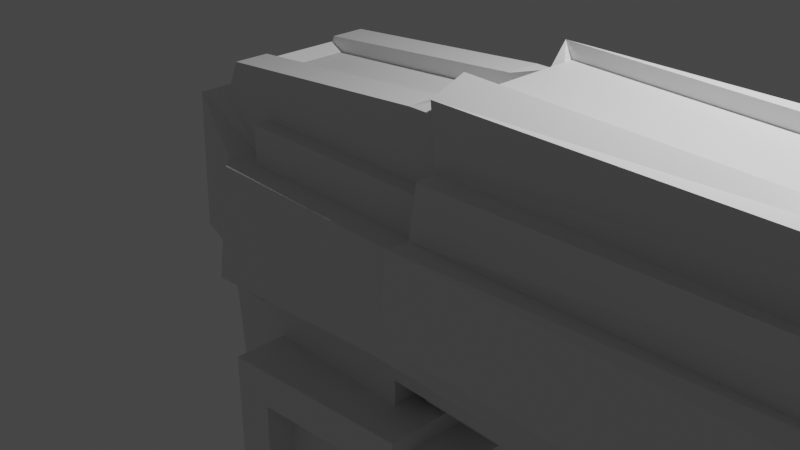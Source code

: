 # Source: gun.blend  (saved by Blender 2.93.20; exported with 4.5.12 LTS)
import bpy
from mathutils import Matrix  # noqa: F401  (used for matrix-valued properties, if any)

bpy.ops.wm.read_factory_settings(use_empty=True)
scene = bpy.context.scene
scene.name = 'Scene'

# ---- collections
col_collection = bpy.data.collections.new('Collection'); scene.collection.children.link(col_collection)

# ---- materials (node trees are filled in below, after node groups)
mat_material = bpy.data.materials.new('Material')
mat_material.alpha_threshold = 0.0
mat_material.use_transparent_shadow = False
mat_material.line_color = (0.0, 0.0, 0.0, 1.0)

# ---- material node trees
mat_material.use_nodes = True; mat_material.node_tree.nodes.clear()
_N = mat_material.node_tree.nodes; _L = mat_material.node_tree.links
n0 = _N.new('ShaderNodeOutputMaterial'); n0.name = 'Material Output'; n0.location = (300, 300)
n1 = _N.new('ShaderNodeBsdfPrincipled'); n1.name = 'Principled BSDF'; n1.location = (10, 300)
n1.distribution = 'GGX'
n1.subsurface_method = 'BURLEY'
n1.inputs[2].default_value = 0.4
n1.inputs[3].default_value = 1.45
n1.inputs[27].default_value = (0.0, 0.0, 0.0, 1.0)
n1.inputs[28].default_value = 1.0
_L.new(n1.outputs[0], n0.inputs[0])
n0.is_active_output = True

# ---- world
world_world = bpy.data.worlds.new('World'); scene.world = world_world
world_world.use_nodes = True; world_world.node_tree.nodes.clear()
_N = world_world.node_tree.nodes; _L = world_world.node_tree.links
n0 = _N.new('ShaderNodeOutputWorld'); n0.name = 'World Output'; n0.location = (300, 300)
n1 = _N.new('ShaderNodeBackground'); n1.name = 'Background'; n1.location = (10, 300)
n1.inputs[0].default_value = (0.05088, 0.05088, 0.05088, 1.0)
_L.new(n1.outputs[0], n0.inputs[0])
n0.is_active_output = True
world_world.color = (0.05088, 0.05088, 0.05088)
world_world.use_sun_shadow = False
world_world.sun_shadow_jitter_overblur = 0.0

# ---- cameras
cam_camera = bpy.data.cameras.new('Camera')
cam_camera.clip_end = 100.0
cam_camera.ortho_scale = 7.314

# ---- lights
light_light = bpy.data.lights.new('Light', 'POINT')
light_light.transmission_factor = 0.0
light_light.energy = 1000.0
light_light.shadow_soft_size = 0.1
light_light.shadow_maximum_resolution = 0.006
light_light.use_absolute_resolution = True

# ---- meshes
me_cube = bpy.data.meshes.new('Cube')
me_cube.from_pydata([(1.459, 0.8269, 1.0), (1.0, 1.0, -0.5736), (1.459, -0.8269, 1.0), (1.0, -0.7981, -1.084), (-1.0, 0.8269, 1.0), (-1.0, 1.004, -0.4005), (-1.0, -0.8269, 1.0), (-1.0, -1.004, -0.4005), (7.368, 1.017, 1.0), (7.574, 1.0, -0.5736), (7.368, -1.017, 1.0), (7.574, -1.0, -0.5736), (-0.295, 1.0, -3.887), (-0.7138, -1.0, -3.714), (1.0, 0.8471, -3.867), (1.0, -0.8471, -3.867), (-1.0, 1.177, -0.5736), (-1.0, -1.177, -0.5736), (-1.0, -1.0, 1.0), (-1.0, 1.0, 1.0), (1.459, -1.0, 1.0), (1.459, 1.0, 1.0), (7.115, 1.0, 0.7638), (7.115, -1.0, 0.7638), (1.459, 0.8269, 1.689), (1.457, -0.4472, 1.832), (-1.519, -0.4472, 1.42), (-1.519, 0.4472, 1.42), (-1.671, 0.8269, -0.4005), (-1.671, -0.8269, -0.4005), (7.368, 0.8269, 1.689), (7.368, -0.8269, 1.689), (1.0, 0.7981, -1.084), (-0.7138, 1.0, -1.286), (1.459, -0.995, 0.5733), (-1.0, -1.0, 0.5736), (-0.7138, -1.0, -1.286), (1.0, -1.0, -0.5736), (-1.0, 1.0, 0.5736), (1.459, 0.995, 0.5733), (7.568, 1.216, 1.216), (8.0, 1.0, -1.0), (7.568, -1.216, 1.216), (8.0, -1.0, -1.0), (-1.0, -0.8269, -0.8269), (-1.0, 0.8269, -0.8269), (-1.177, -0.8269, 0.5736), (-1.177, 0.8269, 0.5736), (-1.487, -0.8269, 1.487), (-1.487, 0.8269, 1.487), (-1.689, 0.8269, -0.8269), (-1.689, -0.8269, -0.8269), (1.465, 1.299, 0.585), (1.465, 1.304, -0.104), (-1.079, -1.47, -0.5544), (-1.159, -1.259, 0.5873), (1.465, -1.299, 0.585), (1.465, -1.304, -0.104), (-1.159, 1.259, 0.5873), (-1.079, 1.47, -0.5544), (-1.211, -1.222, -0.3927), (-1.308, -1.101, 0.5876), (-1.308, 1.101, 0.5876), (-1.211, 1.222, -0.3927), (-1.898, -1.028, -0.389), (-1.955, -0.9548, 1.083), (-1.955, 0.9548, 1.083), (-1.898, 1.028, -0.389), (7.115, 1.304, 0.5738), (7.115, 1.304, -0.1141), (7.115, -1.304, 0.5738), (7.115, -1.304, -0.1141), (1.0, 1.0, 0.5736), (1.007, 1.304, 0.5853), (1.0, -0.4472, 1.689), (1.0, -0.8269, 1.0), (7.961, -0.5021, 1.0), (7.827, -0.5021, 1.365), (1.0, -1.0, 1.0), (1.0, 0.8269, 1.0), (1.0, 1.0, 1.0), (8.0, 1.0, 1.0), (7.827, 0.8269, 1.0), (8.0, -1.0, 1.0), (1.0, 0.8269, 1.689), (7.574, -0.9793, 0.2488), (7.708, -1.0, 0.2488), (1.0, -1.0, 0.5736), (1.007, -1.304, 0.5853), (7.827, 0.5021, 1.365), (7.574, 1.0, 0.5736), (1.007, 1.304, -0.5619), (1.007, -1.304, -0.5619), (7.574, 0.9793, 0.2488), (7.574, 0.9793, -0.2488), (7.574, -0.9793, -0.2488), (1.455, 1.182, 1.243), (7.565, 1.351, 1.489), (1.455, -1.182, 1.243), (7.565, -1.351, 1.489), (1.455, 0.9642, 1.271), (7.365, 1.08, 1.297), (1.455, -0.9642, 1.271), (7.365, -1.08, 1.297), (1.454, 0.6468, 2.061), (6.985, 0.6468, 1.918), (1.454, -0.6468, 2.061), (6.985, -0.6468, 1.918), (1.453, 1.258, 0.7255), (7.11, 1.287, 0.8627), (1.453, -1.258, 0.7255), (7.11, -1.287, 0.8627), (1.462, 1.541, 0.7689), (7.112, 1.547, 0.7561), (1.462, -1.541, 0.7689), (7.112, -1.547, 0.7561), (1.465, 1.608, -0.1029), (1.465, -1.608, -0.1029), (7.115, 1.608, -0.113), (7.115, -1.608, -0.113), (1.0, -0.8269, 1.689), (-1.487, -0.4472, 1.487), (-1.487, 0.4472, 1.487), (1.0, 0.4472, 1.689), (-1.679, -0.8269, 1.076), (-1.679, 0.8269, 1.076), (1.459, -0.8269, 1.689), (1.457, 0.4472, 1.832), (1.455, 1.027, 1.918), (7.365, 1.027, 1.918), (1.455, -1.027, 1.918), (7.365, -1.027, 1.918), (1.035, 0.4472, 1.507), (1.035, -0.4472, 1.507), (-1.381, -0.4472, 1.335), (-1.381, 0.4472, 1.335), (1.621, 0.4472, 1.744), (1.621, -0.4472, 1.744), (1.54, 0.6468, 1.896), (1.54, -0.6468, 1.896), (-1.35, -0.4472, 1.342), (-1.35, 0.4472, 1.342), (6.981, 0.6468, 1.733), (6.981, -0.6468, 1.733), (7.827, -0.8269, 1.0), (7.827, -0.8269, 1.689), (8.057, -0.7981, -0.8617), (8.057, 0.7981, -0.8617), (8.306, 0.8469, 0.8469), (7.961, 0.5021, 1.0), (8.306, -0.8469, 0.8469), (7.574, -1.304, 0.5736), (7.574, -1.0, 0.5736), (7.827, 0.8269, 1.689), (7.708, 1.0, -0.2488), (7.708, 1.0, 0.2488), (7.708, -1.0, -0.2488), (7.574, 1.304, 0.5736), (7.574, 1.304, -0.5736), (7.574, -1.304, -0.5736), (7.957, 0.7359, 0.7441), (7.803, 0.8137, -0.6526), (7.957, -0.7359, 0.7441), (7.803, -0.8137, -0.6526), (7.705, 0.5021, 0.718), (7.705, -0.5021, 0.718), (7.7, 0.6195, 0.2342), (7.7, 0.6195, -0.2634), (7.7, -0.6195, 0.2342), (7.7, -0.6195, -0.2634), (7.47, -0.5021, 1.233), (7.631, -0.6029, 0.2488), (7.47, 0.5021, 1.233), (7.631, 0.6029, 0.2488), (7.631, 0.6029, -0.2488), (7.631, -0.6029, -0.2488), (1.0, 0.7981, -1.0), (-1.0, 0.6725, -1.328), (-1.0, -0.6725, -1.328), (1.0, -0.7981, -1.0), (0.6725, 0.6725, -4.0), (-1.0, 1.0, -4.0), (-1.0, -1.0, -4.0), (0.6725, -0.6725, -4.0), (0.998, -1.449, -1.705), (1.01, -1.603, -3.714), (1.01, 1.603, -3.714), (0.998, 1.449, -1.705), (-0.2963, 1.554, -1.705), (-0.2963, -1.554, -1.705), (-0.295, 1.571, -3.714), (-0.7138, -1.588, -3.714), (-1.0, 1.0, -1.0), (-1.0, -1.0, -1.0), (1.0, 1.0, -4.0), (-1.0, 0.6725, -4.0), (-1.0, -0.6725, -4.0), (1.0, -1.0, -4.0), (-0.7932, 0.6725, -4.386), (-0.7932, -0.6725, -4.386), (-1.986, 0.6725, -1.328), (-1.986, -0.6725, -1.328), (0.2536, 0.6725, -4.513), (0.2536, -0.6725, -4.513), (-0.7138, 1.588, -3.714), (-0.7138, 1.0, -3.714), (-0.5811, 1.0, -4.173), (0.5811, 1.173, -3.714), (0.5811, 1.173, -4.0), (0.5811, -1.173, -4.0), (0.5811, -1.173, -3.714), (-0.295, -1.0, -3.887), (-0.5811, -1.0, -4.173), (1.416, -1.21, -1.492), (1.416, -1.21, -3.508), (1.416, 1.21, -3.508), (1.416, 1.21, -1.492), (-0.7138, 1.588, -1.286), (-0.7138, -1.588, -1.286), (-0.295, -1.571, -3.714), (0.2536, 0.846, -4.0), (-0.5811, 0.6725, -4.173), (-0.5811, -0.6725, -4.173), (0.2536, -0.846, -4.0), (0.6725, 0.5196, -4.986), (-1.546, 0.5196, -4.716), (-1.546, -0.5196, -4.716), (0.6725, -0.5196, -4.986), (0.6213, 0.8337, -3.899), (-0.6233, 0.8998, -3.834), (-0.6233, -0.8998, -3.834), (0.6213, -0.8337, -3.899), (0.5918, 0.9646, -3.425), (-0.249, 0.6724, -3.754), (-0.249, -0.6724, -3.754), (0.5918, -0.9646, -3.425), (0.9921, 1.273, -3.579), (-0.3174, 1.298, -3.485), (-0.3174, -1.298, -3.485), (0.9921, -1.273, -3.579), (0.2103, 0.7201, -3.669), (-0.586, 0.3937, -3.951), (-0.586, -0.3937, -3.951), (0.2103, -0.7201, -3.669), (0.9881, -1.093, -1.72), (0.9881, 1.093, -1.72), (-0.3063, 1.198, -1.72), (-0.3063, -1.198, -1.72), (0.2839, 0.3249, -4.439), (-0.763, 0.3249, -4.311), (-0.763, -0.3249, -4.311), (0.2839, -0.3249, -4.439), (1.0, -1.0, -3.714), (1.0, 1.0, -3.714), (1.063, 0.8471, -4.0), (1.063, -0.8471, -4.0), (0.7358, 0.5196, -4.0), (0.7358, -0.5196, -4.0), (-1.697, 0.6725, -4.697), (-1.697, -0.6725, -4.697), (0.6725, 0.6725, -4.986), (0.6725, -0.6725, -4.986), (1.534, -0.6412, -4.006), (1.49, 0.8471, -4.033), (0.9661, -0.5196, -4.361), (0.9661, 0.5196, -4.361), (0.9459, -0.5196, -5.316), (0.9459, 0.5196, -5.316), (1.445, -0.6412, -3.88), (1.445, 0.6412, -3.88), (-1.392, 0.3137, -5.155), (-1.392, -0.3137, -5.155), (8.0, 0.7981, -1.0), (1.0, 1.0, -1.0), (8.0, -0.7981, -1.0), (1.0, -1.0, -1.0), (8.135, -1.0, -0.6752), (8.135, 1.0, -0.6752), (1.0, -1.0, -1.286), (1.0, 1.0, -1.286), (1.215, -0.7981, -1.215), (1.215, 0.7981, -1.215), (8.169, -0.7981, -1.253), (8.169, 0.7981, -1.253), (8.339, -0.7981, -0.9782), (8.339, 0.7981, -0.9782), (1.305, -0.7981, -1.084), (1.305, 0.7981, -1.084), (1.416, -1.416, -1.286), (1.416, -1.416, -3.714), (1.416, 1.416, -3.714), (1.416, 1.416, -1.286), (1.387, -0.8471, -3.683), (1.387, 0.8471, -3.683), (1.534, 0.6412, -4.006), (1.49, -0.8471, -4.033), (1.01, 0.3137, -4.334), (1.01, -0.3137, -4.334), (-1.597, 0.5196, -5.141), (-1.597, -0.5196, -5.141), (0.9459, 0.3137, -5.316), (0.9459, -0.3137, -5.316), (2.031, -0.6412, -4.01), (2.031, 0.6412, -4.01), (1.418, -0.3137, -4.618), (1.418, 0.3137, -4.618), (1.273, -0.3137, -5.69), (1.273, 0.3137, -5.69), (1.913, -1.21, -1.492), (1.913, -1.21, -3.508), (1.913, 1.21, -3.508), (1.913, 1.21, -1.492), (1.852, -0.6412, -3.594), (1.852, 0.6412, -3.594), (-1.426, 0.3137, -5.651), (-1.426, -0.3137, -5.651)], [], [(6, 75, 120, 48), (5, 28, 67, 63), (148, 149, 164, 160), (225, 224, 267, 298), (150, 86, 168, 162), (16, 5, 63, 59), (276, 277, 161, 163), (146, 274, 282, 284), (69, 53, 116, 118), (125, 47, 62, 66), (196, 178, 201, 259), (279, 278, 288, 291), (184, 189, 247, 244), (205, 33, 217, 204), (44, 45, 192, 193), (38, 72, 73, 58), (7, 17, 54, 60), (75, 6, 18, 78), (4, 79, 80, 19), (155, 148, 160, 166), (42, 10, 103, 99), (20, 34, 110, 98), (74, 25, 137, 133), (29, 7, 60, 64), (71, 70, 115, 119), (17, 37, 92, 54), (8, 40, 97, 101), (79, 4, 49, 84), (0, 24, 128, 100), (45, 44, 51, 50), (16, 1, 273, 192), (35, 87, 78, 18), (37, 17, 193, 275), (72, 38, 19, 80), (95, 156, 169, 175), (77, 76, 165, 170), (68, 69, 118, 113), (1, 9, 41, 273), (11, 37, 275, 43), (21, 0, 100, 96), (17, 7, 44, 193), (5, 16, 192, 45), (46, 35, 18, 6), (38, 47, 4, 19), (106, 107, 143, 139), (29, 28, 50, 51), (124, 46, 6, 48), (7, 29, 51, 44), (47, 125, 49, 4), (28, 5, 45, 50), (92, 88, 55, 54), (30, 8, 101, 129), (59, 58, 73, 91), (56, 57, 117, 114), (61, 60, 54, 55), (63, 62, 58, 59), (64, 65, 66, 67), (60, 61, 65, 64), (62, 63, 67, 66), (35, 46, 61, 55), (277, 154, 167, 161), (47, 38, 58, 62), (2, 20, 98, 102), (124, 125, 66, 65), (9, 1, 91, 158), (1, 16, 59, 91), (28, 29, 64, 67), (37, 11, 159, 92), (87, 35, 55, 88), (46, 124, 65, 61), (39, 52, 73, 72), (2, 126, 120, 75), (31, 10, 144, 145), (20, 2, 75, 78), (0, 21, 80, 79), (40, 8, 82, 81), (10, 42, 83, 144), (123, 122, 135, 132), (23, 70, 151, 152), (56, 34, 87, 88), (30, 31, 145, 153), (8, 30, 153, 82), (24, 0, 79, 84), (34, 20, 78, 87), (21, 39, 72, 80), (22, 40, 81, 90), (42, 23, 152, 83), (52, 53, 91, 73), (57, 56, 88, 92), (69, 68, 157, 158), (70, 71, 159, 151), (53, 69, 158, 91), (71, 57, 92, 159), (68, 22, 90, 157), (102, 103, 131, 130), (100, 101, 97, 96), (103, 102, 98, 99), (25, 106, 139, 137), (101, 100, 128, 129), (111, 110, 114, 115), (109, 108, 96, 97), (110, 111, 99, 98), (116, 112, 113, 118), (114, 117, 119, 115), (108, 109, 113, 112), (39, 21, 96, 108), (26, 121, 134, 140), (57, 71, 119, 117), (52, 39, 108, 112), (40, 22, 109, 97), (70, 23, 111, 115), (22, 68, 113, 109), (126, 2, 102, 130), (23, 42, 99, 111), (34, 56, 114, 110), (10, 31, 131, 103), (53, 52, 112, 116), (31, 30, 129, 131), (74, 121, 48, 120), (122, 123, 84, 49), (26, 27, 125, 124), (27, 122, 49, 125), (121, 26, 124, 48), (25, 74, 120, 126), (123, 127, 24, 84), (104, 105, 129, 128), (107, 106, 130, 131), (105, 107, 131, 129), (127, 104, 128, 24), (106, 25, 126, 130), (132, 135, 134, 133), (141, 140, 134, 135), (137, 136, 132, 133), (138, 139, 143, 142), (136, 137, 139, 138), (27, 26, 140, 141), (107, 105, 142, 143), (127, 123, 132, 136), (122, 27, 141, 135), (104, 127, 136, 138), (121, 74, 133, 134), (105, 104, 138, 142), (76, 77, 145, 144), (32, 176, 281, 287), (149, 148, 81, 82), (150, 76, 144, 83), (85, 86, 152, 151), (77, 89, 153, 145), (89, 149, 82, 153), (154, 277, 41, 9), (148, 155, 90, 81), (86, 150, 83, 152), (276, 156, 11, 43), (93, 94, 158, 157), (95, 85, 151, 159), (94, 154, 9, 158), (155, 93, 157, 90), (156, 95, 159, 11), (165, 164, 172, 170), (166, 167, 174, 173), (161, 160, 162, 163), (164, 165, 162, 160), (167, 166, 160, 161), (168, 169, 163, 162), (169, 168, 171, 175), (156, 276, 163, 169), (76, 150, 162, 165), (94, 93, 173, 174), (86, 85, 171, 168), (85, 95, 175, 171), (89, 77, 170, 172), (154, 94, 174, 167), (149, 89, 172, 164), (93, 155, 166, 173), (279, 33, 192, 273), (36, 278, 275, 193), (274, 179, 280, 282), (221, 206, 229, 241), (12, 190, 237, 233), (224, 256, 265, 267), (33, 205, 181, 192), (13, 36, 193, 182), (216, 213, 308, 311), (220, 202, 248, 240), (188, 187, 245, 246), (33, 279, 291, 217), (36, 13, 191, 218), (252, 253, 290, 289), (208, 220, 240, 228), (278, 36, 218, 288), (177, 178, 193, 192), (203, 223, 243, 251), (187, 186, 236, 245), (15, 255, 295, 292), (195, 177, 192, 181), (178, 196, 182, 193), (201, 200, 258, 259), (226, 225, 298, 299), (186, 207, 232, 236), (177, 195, 258, 200), (222, 199, 250, 242), (178, 177, 200, 201), (190, 12, 205, 204), (12, 206, 181, 205), (208, 207, 253, 194), (210, 209, 197, 252), (212, 211, 13, 182), (184, 185, 289, 288), (186, 187, 291, 290), (187, 188, 217, 291), (189, 184, 288, 218), (188, 190, 204, 217), (219, 189, 218, 191), (185, 210, 252, 289), (211, 219, 191, 13), (207, 186, 290, 253), (220, 208, 194, 180), (206, 221, 195, 181), (222, 212, 182, 196), (209, 223, 183, 197), (198, 202, 260, 258), (203, 199, 259, 261), (199, 222, 196, 259), (223, 203, 261, 183), (202, 220, 180, 260), (221, 198, 258, 195), (234, 235, 239, 238), (233, 232, 228, 229), (235, 234, 230, 231), (246, 245, 236, 237), (244, 247, 238, 239), (232, 233, 237, 236), (240, 241, 229, 228), (242, 243, 231, 230), (241, 240, 248, 249), (243, 242, 250, 251), (198, 221, 241, 249), (206, 12, 233, 229), (212, 222, 242, 230), (190, 188, 246, 237), (207, 208, 228, 232), (223, 209, 231, 243), (189, 219, 238, 247), (209, 210, 235, 231), (202, 198, 249, 248), (210, 185, 239, 235), (211, 212, 230, 234), (199, 203, 251, 250), (219, 211, 234, 238), (185, 184, 244, 239), (15, 14, 253, 252), (14, 254, 194, 253), (255, 15, 252, 197), (254, 256, 180, 194), (257, 255, 197, 183), (225, 226, 259, 258), (224, 225, 258, 260), (226, 227, 261, 259), (227, 257, 183, 261), (256, 224, 260, 180), (271, 270, 314, 315), (215, 216, 311, 310), (262, 297, 304, 302), (213, 214, 309, 308), (256, 254, 263, 265), (14, 15, 292, 293), (227, 226, 299, 266), (255, 257, 264, 295), (254, 14, 293, 263), (257, 227, 266, 264), (272, 176, 273, 41), (179, 274, 43, 275), (146, 147, 277, 276), (147, 272, 41, 277), (274, 146, 276, 43), (32, 3, 278, 279), (176, 32, 279, 273), (3, 179, 275, 278), (280, 281, 283, 282), (285, 284, 282, 283), (286, 287, 281, 280), (147, 146, 284, 285), (176, 272, 283, 281), (179, 3, 286, 280), (3, 32, 287, 286), (272, 147, 285, 283), (214, 213, 288, 289), (216, 215, 290, 291), (213, 216, 291, 288), (215, 214, 289, 290), (268, 269, 293, 292), (269, 294, 263, 293), (262, 268, 292, 295), (294, 296, 265, 263), (297, 262, 295, 264), (270, 271, 299, 298), (300, 270, 298, 267), (271, 301, 266, 299), (301, 297, 264, 266), (296, 300, 267, 265), (311, 308, 309, 310), (305, 304, 306, 307), (313, 312, 302, 303), (304, 305, 303, 302), (314, 307, 306, 315), (270, 300, 307, 314), (214, 215, 310, 309), (301, 271, 315, 306), (269, 268, 312, 313), (297, 301, 306, 304), (294, 269, 313, 303), (300, 296, 305, 307), (268, 262, 302, 312), (296, 294, 303, 305)])
_uv = me_cube.uv_layers.new(name='UVMap')
_uv.uv.foreach_set('vector', [0.875, 0.7284, 0.625, 0.7284, 0.625, 0.7284, 0.875, 0.7284, 0.4499, 0.2284, 0.4383, 0.2284, 0.4383, 0.2284, 0.4499, 0.2284, 0.6059, 0.5, 0.625, 0.5622, 0.625, 0.5622, 0.6059, 0.5, 0.1384, 0.5601, 0.3341, 0.5601, 0.3341, 0.5601, 0.1384, 0.5601, 0.6059, 0.75, 0.5311, 0.75, 0.5311, 0.75, 0.6059, 0.75, 0.4283, 0.2721, 0.4499, 0.2284, 0.4499, 0.2284, 0.4283, 0.2721, 0.4156, 0.75, 0.4156, 0.5, 0.4156, 0.5, 0.4156, 0.75, 0.3923, 0.7248, 0.375, 0.7248, 0.375, 0.7248, 0.3923, 0.7248, 0.4856, 0.5, 0.4856, 0.5, 0.4856, 0.5, 0.4856, 0.5, 0.5732, 0.2284, 0.5599, 0.2284, 0.5599, 0.2284, 0.5732, 0.2284, 0.375, 0.04094, 0.375, 0.04094, 0.375, 0.04094, 0.375, 0.04094, 0.375, 0.5, 0.375, 0.75, 0.375, 0.75, 0.375, 0.5, 0.375, 0.792, 0.375, 0.9222, 0.375, 0.9222, 0.375, 0.792, 0.375, 0.2858, 0.375, 0.2858, 0.375, 0.2858, 0.375, 0.2858, 0.3966, 0.02164, 0.3966, 0.2284, 0.375, 0.25, 0.375, 0.0, 0.5717, 0.25, 0.5717, 0.5, 0.5717, 0.5, 0.5717, 0.25, 0.4499, 0.02164, 0.4283, -0.02208, 0.4283, -0.02208, 0.4499, 0.02164, 0.625, 0.7284, 0.875, 0.7284, 0.875, 0.75, 0.625, 0.75, 0.875, 0.5216, 0.625, 0.5216, 0.625, 0.5, 0.875, 0.5, 0.5311, 0.5, 0.6059, 0.5, 0.6059, 0.5, 0.5311, 0.5, 0.652, 0.75, 0.625, 0.7521, 0.625, 0.7521, 0.652, 0.75, 0.625, 0.75, 0.5717, 0.75, 0.5717, 0.75, 0.625, 0.75, 0.625, 0.6809, 0.625, 0.6741, 0.625, 0.6741, 0.625, 0.6809, 0.4383, 0.02164, 0.4499, 0.02164, 0.4499, 0.02164, 0.4383, 0.02164, 0.4856, 0.75, 0.5716, 0.75, 0.5716, 0.75, 0.4856, 0.75, 0.4283, 1.0, 0.4283, 0.75, 0.4283, 0.75, 0.4283, 1.0, 0.625, 0.5216, 0.652, 0.5, 0.652, 0.5, 0.625, 0.5216, 0.625, 0.5216, 0.875, 0.5216, 0.875, 0.5216, 0.625, 0.5216, 0.625, 0.5216, 0.625, 0.5216, 0.625, 0.5216, 0.625, 0.5216, 0.3966, 0.2284, 0.3966, 0.02164, 0.3966, 0.02164, 0.3966, 0.2284, 0.4283, 0.2721, 0.4283, 0.5, 0.375, 0.5, 0.375, 0.25, 0.5717, 1.0, 0.5717, 0.75, 0.625, 0.75, 0.625, 1.0, 0.4283, 0.75, 0.4283, 1.0, 0.375, 1.0, 0.375, 0.75, 0.5717, 0.5, 0.5717, 0.25, 0.625, 0.25, 0.625, 0.5, 0.4689, 0.75, 0.4689, 0.75, 0.4689, 0.75, 0.4689, 0.75, 0.625, 0.6878, 0.625, 0.6878, 0.625, 0.6878, 0.625, 0.6878, 0.5717, 0.5, 0.4856, 0.5, 0.4856, 0.5, 0.5717, 0.5, 0.4283, 0.5, 0.4283, 0.5, 0.375, 0.5, 0.375, 0.5, 0.4283, 0.75, 0.4283, 0.75, 0.375, 0.75, 0.375, 0.75, 0.625, 0.5, 0.625, 0.5216, 0.625, 0.5216, 0.625, 0.5, 0.4283, -0.02208, 0.4499, 0.02164, 0.3966, 0.02164, 0.375, 0.0, 0.4499, 0.2284, 0.4283, 0.2721, 0.375, 0.25, 0.3966, 0.2284, 0.5599, 0.02164, 0.5717, 0.0, 0.625, 0.0, 0.625, 0.02164, 0.5717, 0.25, 0.5599, 0.2284, 0.625, 0.2284, 0.625, 0.25, 0.625, 0.6821, 0.625, 0.6901, 0.625, 0.6901, 0.625, 0.6821, 0.4383, 0.02164, 0.4383, 0.2284, 0.3966, 0.2284, 0.3966, 0.02164, 0.5732, 0.02164, 0.5599, 0.02164, 0.625, 0.02164, 0.625, 0.02164, 0.4499, 0.02164, 0.4383, 0.02164, 0.3966, 0.02164, 0.3966, 0.02164, 0.5599, 0.2284, 0.5732, 0.2284, 0.625, 0.2284, 0.625, 0.2284, 0.4383, 0.2284, 0.4499, 0.2284, 0.3966, 0.2284, 0.3966, 0.2284, 0.4283, 0.75, 0.5717, 0.75, 0.5717, 1.0, 0.4283, 1.0, 0.625, 0.5216, 0.625, 0.5216, 0.625, 0.5216, 0.625, 0.5216, 0.4283, 0.2721, 0.5717, 0.25, 0.5717, 0.5, 0.4283, 0.5, 0.5718, 0.75, 0.4856, 0.75, 0.4856, 0.75, 0.5718, 0.75, 0.5599, 0.02164, 0.4499, 0.02164, 0.4283, -0.02208, 0.5717, 0.0, 0.4499, 0.2284, 0.5599, 0.2284, 0.5717, 0.25, 0.4283, 0.2721, 0.4383, 0.02164, 0.5732, 0.02164, 0.5732, 0.2284, 0.4383, 0.2284, 0.4499, 0.02164, 0.5599, 0.02164, 0.5732, 0.02164, 0.4383, 0.02164, 0.5599, 0.2284, 0.4499, 0.2284, 0.4383, 0.2284, 0.5732, 0.2284, 0.5717, 0.0, 0.5599, 0.02164, 0.5599, 0.02164, 0.5717, 0.0, 0.4156, 0.5, 0.4689, 0.5, 0.4689, 0.5, 0.4156, 0.5, 0.5599, 0.2284, 0.5717, 0.25, 0.5717, 0.25, 0.5599, 0.2284, 0.625, 0.7284, 0.625, 0.75, 0.625, 0.75, 0.625, 0.7284, 0.5732, 0.02164, 0.5732, 0.2284, 0.5732, 0.2284, 0.5732, 0.02164, 0.4283, 0.5, 0.4283, 0.5, 0.4283, 0.5, 0.4283, 0.5, 0.4283, 0.5, 0.4283, 0.2721, 0.4283, 0.2721, 0.4283, 0.5, 0.4383, 0.2284, 0.4383, 0.02164, 0.4383, 0.02164, 0.4383, 0.2284, 0.4283, 0.75, 0.4283, 0.75, 0.4283, 0.75, 0.4283, 0.75, 0.5717, 0.75, 0.5717, 1.0, 0.5717, 1.0, 0.5717, 0.75, 0.5599, 0.02164, 0.5732, 0.02164, 0.5732, 0.02164, 0.5599, 0.02164, 0.5717, 0.5, 0.5718, 0.5, 0.5717, 0.5, 0.5717, 0.5, 0.625, 0.7284, 0.625, 0.7284, 0.625, 0.7284, 0.625, 0.7284, 0.625, 0.7284, 0.625, 0.7521, 0.625, 0.7284, 0.625, 0.7284, 0.625, 0.75, 0.625, 0.7284, 0.625, 0.7284, 0.625, 0.75, 0.625, 0.5216, 0.625, 0.5, 0.625, 0.5, 0.625, 0.5216, 0.652, 0.5, 0.625, 0.5216, 0.625, 0.5216, 0.625, 0.5, 0.625, 0.7521, 0.652, 0.75, 0.625, 0.75, 0.625, 0.7284, 0.625, 0.5691, 0.875, 0.5691, 0.875, 0.5691, 0.625, 0.5691, 0.5955, 0.75, 0.5716, 0.75, 0.5717, 0.75, 0.5717, 0.75, 0.5718, 0.75, 0.5717, 0.75, 0.5717, 0.75, 0.5717, 0.75, 0.625, 0.5216, 0.625, 0.7284, 0.625, 0.7284, 0.625, 0.5216, 0.625, 0.5216, 0.625, 0.5216, 0.625, 0.5216, 0.625, 0.5216, 0.625, 0.5216, 0.625, 0.5216, 0.625, 0.5216, 0.625, 0.5216, 0.5717, 0.75, 0.625, 0.75, 0.625, 0.75, 0.5717, 0.75, 0.625, 0.5, 0.5717, 0.5, 0.5717, 0.5, 0.625, 0.5, 0.5717, 0.5, 0.652, 0.5, 0.625, 0.5, 0.5717, 0.5, 0.652, 0.75, 0.5955, 0.75, 0.5717, 0.75, 0.625, 0.75, 0.5718, 0.5, 0.4856, 0.5, 0.4283, 0.5, 0.5717, 0.5, 0.4856, 0.75, 0.5718, 0.75, 0.5717, 0.75, 0.4283, 0.75, 0.4856, 0.5, 0.5717, 0.5, 0.5717, 0.5, 0.4283, 0.5, 0.5716, 0.75, 0.4856, 0.75, 0.4283, 0.75, 0.5717, 0.75, 0.4856, 0.5, 0.4856, 0.5, 0.4283, 0.5, 0.4283, 0.5, 0.4856, 0.75, 0.4856, 0.75, 0.4283, 0.75, 0.4283, 0.75, 0.5717, 0.5, 0.5717, 0.5, 0.5717, 0.5, 0.5717, 0.5, 0.625, 0.7284, 0.625, 0.7521, 0.625, 0.7284, 0.625, 0.7284, 0.625, 0.5216, 0.625, 0.5216, 0.652, 0.5, 0.625, 0.5, 0.625, 0.7521, 0.625, 0.7284, 0.625, 0.75, 0.652, 0.75, 0.625, 0.6741, 0.625, 0.6821, 0.625, 0.6821, 0.625, 0.6741, 0.625, 0.5216, 0.625, 0.5216, 0.625, 0.5216, 0.625, 0.5216, 0.5955, 0.75, 0.5717, 0.75, 0.5718, 0.75, 0.5716, 0.75, 0.5717, 0.5, 0.5717, 0.5, 0.625, 0.5, 0.652, 0.5, 0.5717, 0.75, 0.5955, 0.75, 0.652, 0.75, 0.625, 0.75, 0.4856, 0.5, 0.5718, 0.5, 0.5717, 0.5, 0.4856, 0.5, 0.5718, 0.75, 0.4856, 0.75, 0.4856, 0.75, 0.5716, 0.75, 0.5717, 0.5, 0.5717, 0.5, 0.5717, 0.5, 0.5718, 0.5, 0.5717, 0.5, 0.625, 0.5, 0.625, 0.5, 0.5717, 0.5, 0.6165, 0.0691, 0.625, 0.0691, 0.625, 0.0691, 0.6165, 0.0691, 0.4856, 0.75, 0.4856, 0.75, 0.4856, 0.75, 0.4856, 0.75, 0.5718, 0.5, 0.5717, 0.5, 0.5717, 0.5, 0.5718, 0.5, 0.652, 0.5, 0.5717, 0.5, 0.5717, 0.5, 0.652, 0.5, 0.5716, 0.75, 0.5955, 0.75, 0.5955, 0.75, 0.5716, 0.75, 0.5717, 0.5, 0.5717, 0.5, 0.5717, 0.5, 0.5717, 0.5, 0.625, 0.7284, 0.625, 0.7284, 0.625, 0.7284, 0.625, 0.7284, 0.5955, 0.75, 0.652, 0.75, 0.652, 0.75, 0.5955, 0.75, 0.5717, 0.75, 0.5718, 0.75, 0.5718, 0.75, 0.5717, 0.75, 0.625, 0.7521, 0.625, 0.7284, 0.625, 0.7284, 0.625, 0.7521, 0.4856, 0.5, 0.5718, 0.5, 0.5718, 0.5, 0.4856, 0.5, 0.625, 0.7284, 0.625, 0.5216, 0.625, 0.5216, 0.625, 0.7284, 0.625, 0.6809, 0.875, 0.6809, 0.875, 0.7284, 0.625, 0.7284, 0.875, 0.5691, 0.625, 0.5691, 0.625, 0.5216, 0.875, 0.5216, 0.6165, 0.0691, 0.6165, 0.1809, 0.5732, 0.2284, 0.5732, 0.02164, 0.6165, 0.1809, 0.625, 0.1809, 0.625, 0.2284, 0.5732, 0.2284, 0.625, 0.0691, 0.6165, 0.0691, 0.5732, 0.02164, 0.625, 0.02164, 0.625, 0.6741, 0.625, 0.6809, 0.625, 0.7284, 0.625, 0.7284, 0.625, 0.5691, 0.625, 0.5759, 0.625, 0.5216, 0.625, 0.5216, 0.625, 0.5679, 0.625, 0.5599, 0.625, 0.5216, 0.625, 0.5216, 0.625, 0.6901, 0.625, 0.6821, 0.625, 0.7284, 0.625, 0.7284, 0.625, 0.5599, 0.625, 0.6901, 0.625, 0.7284, 0.625, 0.5216, 0.625, 0.5759, 0.625, 0.5679, 0.625, 0.5216, 0.625, 0.5216, 0.625, 0.6821, 0.625, 0.6741, 0.625, 0.7284, 0.625, 0.7284, 0.625, 0.5691, 0.875, 0.5691, 0.875, 0.6809, 0.625, 0.6809, 0.6165, 0.1809, 0.6165, 0.0691, 0.625, 0.0691, 0.625, 0.1809, 0.625, 0.6741, 0.625, 0.5759, 0.625, 0.5691, 0.625, 0.6809, 0.625, 0.5679, 0.625, 0.6821, 0.625, 0.6901, 0.625, 0.5599, 0.625, 0.5759, 0.625, 0.6741, 0.625, 0.6821, 0.625, 0.5679, 0.6165, 0.1809, 0.6165, 0.0691, 0.6165, 0.0691, 0.6165, 0.1809, 0.625, 0.6901, 0.625, 0.5599, 0.625, 0.5599, 0.625, 0.6901, 0.625, 0.5759, 0.625, 0.5691, 0.625, 0.5691, 0.625, 0.5759, 0.625, 0.1809, 0.6165, 0.1809, 0.6165, 0.1809, 0.625, 0.1809, 0.625, 0.5679, 0.625, 0.5759, 0.625, 0.5759, 0.625, 0.5679, 0.875, 0.6809, 0.625, 0.6809, 0.625, 0.6809, 0.875, 0.6809, 0.625, 0.5599, 0.625, 0.5679, 0.625, 0.5679, 0.625, 0.5599, 0.625, 0.6878, 0.625, 0.6878, 0.625, 0.7284, 0.625, 0.7284, 0.375, 0.5252, 0.375, 0.5252, 0.375, 0.5252, 0.375, 0.5252, 0.625, 0.5622, 0.6059, 0.5, 0.625, 0.5, 0.625, 0.5216, 0.6059, 0.75, 0.625, 0.6878, 0.625, 0.7284, 0.625, 0.75, 0.5311, 0.75, 0.5311, 0.75, 0.5717, 0.75, 0.5717, 0.75, 0.625, 0.6878, 0.625, 0.5622, 0.625, 0.5216, 0.625, 0.7284, 0.625, 0.5622, 0.625, 0.5622, 0.625, 0.5216, 0.625, 0.5216, 0.4689, 0.5, 0.4156, 0.5, 0.375, 0.5, 0.4283, 0.5, 0.6059, 0.5, 0.5311, 0.5, 0.5717, 0.5, 0.625, 0.5, 0.5311, 0.75, 0.6059, 0.75, 0.625, 0.75, 0.5717, 0.75, 0.4156, 0.75, 0.4689, 0.75, 0.4283, 0.75, 0.375, 0.75, 0.5311, 0.5, 0.4689, 0.5, 0.4283, 0.5, 0.5717, 0.5, 0.4689, 0.75, 0.5311, 0.75, 0.5717, 0.75, 0.4283, 0.75, 0.4689, 0.5, 0.4689, 0.5, 0.4283, 0.5, 0.4283, 0.5, 0.5311, 0.5, 0.5311, 0.5, 0.5717, 0.5, 0.5717, 0.5, 0.4689, 0.75, 0.4689, 0.75, 0.4283, 0.75, 0.4283, 0.75, 0.625, 0.6878, 0.625, 0.5622, 0.625, 0.5622, 0.625, 0.6878, 0.5311, 0.5, 0.4689, 0.5, 0.4689, 0.5, 0.5311, 0.5, 0.4156, 0.5, 0.6059, 0.5191, 0.6059, 0.7309, 0.4156, 0.75, 0.625, 0.5622, 0.625, 0.6878, 0.6059, 0.75, 0.6059, 0.5, 0.4689, 0.5, 0.5311, 0.5, 0.6059, 0.5, 0.4156, 0.5, 0.5311, 0.75, 0.4689, 0.75, 0.4156, 0.75, 0.6059, 0.75, 0.4689, 0.75, 0.5311, 0.75, 0.5311, 0.75, 0.4689, 0.75, 0.4689, 0.75, 0.4156, 0.75, 0.4156, 0.75, 0.4689, 0.75, 0.625, 0.6878, 0.6059, 0.75, 0.6059, 0.75, 0.625, 0.6878, 0.4689, 0.5, 0.5311, 0.5, 0.5311, 0.5, 0.4689, 0.5, 0.5311, 0.75, 0.5311, 0.75, 0.5311, 0.75, 0.5311, 0.75, 0.5311, 0.75, 0.4689, 0.75, 0.4689, 0.75, 0.5311, 0.75, 0.625, 0.5622, 0.625, 0.6878, 0.625, 0.6878, 0.625, 0.5622, 0.4689, 0.5, 0.4689, 0.5, 0.4689, 0.5, 0.4689, 0.5, 0.625, 0.5622, 0.625, 0.5622, 0.625, 0.5622, 0.625, 0.5622, 0.5311, 0.5, 0.5311, 0.5, 0.5311, 0.5, 0.5311, 0.5, 0.375, 0.5, 0.375, 0.2858, 0.375, 0.25, 0.375, 0.5, 0.375, 0.9642, 0.375, 0.75, 0.375, 0.75, 0.375, 1.0, 0.375, 0.7248, 0.375, 0.7248, 0.375, 0.7248, 0.375, 0.7248, 0.1875, 0.5409, 0.1774, 0.5, 0.1774, 0.5, 0.1875, 0.5409, 0.375, 0.3381, 0.375, 0.3278, 0.375, 0.3278, 0.375, 0.3381, 0.3341, 0.5601, 0.3341, 0.5601, 0.3341, 0.5601, 0.3341, 0.5601, 0.375, 0.2858, 0.375, 0.2858, 0.375, 0.25, 0.375, 0.25, 0.375, 0.9642, 0.375, 0.9642, 0.375, 1.0, 0.375, 1.0, 0.375, 0.5182, 0.375, 0.7318, 0.375, 0.7318, 0.375, 0.5182, 0.2817, 0.5409, 0.2906, 0.5409, 0.2906, 0.5409, 0.2817, 0.5409, 0.375, 0.3278, 0.375, 0.458, 0.375, 0.458, 0.375, 0.3278, 0.375, 0.2858, 0.375, 0.5, 0.375, 0.5, 0.375, 0.2858, 0.375, 0.9642, 0.375, 0.9642, 0.375, 0.9642, 0.375, 0.9642, 0.375, 0.75, 0.375, 0.5, 0.375, 0.5, 0.375, 0.75, 0.3226, 0.4783, 0.2817, 0.5409, 0.2817, 0.5409, 0.3226, 0.4783, 0.375, 0.75, 0.375, 0.9642, 0.375, 0.9642, 0.375, 0.75, 0.375, 0.2091, 0.375, 0.04094, 0.375, 0.0, 0.375, 0.25, 0.2906, 0.7091, 0.2817, 0.7091, 0.2817, 0.7091, 0.2906, 0.7091, 0.375, 0.458, 0.375, 0.448, 0.375, 0.448, 0.375, 0.458, 0.375, 0.7309, 0.3829, 0.7309, 0.3829, 0.7309, 0.375, 0.7309, 0.375, 0.2091, 0.375, 0.2091, 0.375, 0.25, 0.375, 0.25, 0.375, 0.04094, 0.375, 0.04094, 0.375, 0.0, 0.375, 0.0, 0.375, 0.04094, 0.375, 0.2091, 0.375, 0.2091, 0.375, 0.04094, 0.1384, 0.6899, 0.1384, 0.5601, 0.1384, 0.5601, 0.1384, 0.6899, 0.375, 0.448, 0.375, 0.4361, 0.375, 0.4361, 0.375, 0.448, 0.375, 0.2091, 0.375, 0.2091, 0.375, 0.2091, 0.375, 0.2091, 0.1875, 0.7091, 0.1787, 0.7091, 0.1787, 0.7091, 0.1875, 0.7091, 0.375, 0.04094, 0.375, 0.2091, 0.375, 0.2091, 0.375, 0.04094, 0.375, 0.3278, 0.375, 0.3381, 0.375, 0.2858, 0.375, 0.2858, 0.375, 0.3381, 0.375, 0.3024, 0.375, 0.25, 0.375, 0.2858, 0.3226, 0.4783, 0.375, 0.4361, 0.375, 0.5, 0.375, 0.5, 0.375, 0.8139, 0.3226, 0.7717, 0.375, 0.75, 0.375, 0.75, 0.375, 0.9476, 0.375, 0.9119, 0.375, 0.9642, 0.375, 1.0, 0.375, 0.792, 0.375, 0.802, 0.375, 0.75, 0.375, 0.75, 0.375, 0.448, 0.375, 0.458, 0.375, 0.5, 0.375, 0.5, 0.375, 0.458, 0.375, 0.3278, 0.375, 0.2858, 0.375, 0.5, 0.375, 0.9222, 0.375, 0.792, 0.375, 0.75, 0.375, 0.9642, 0.375, 0.3278, 0.375, 0.3278, 0.375, 0.2858, 0.375, 0.2858, 0.375, 0.9225, 0.375, 0.9222, 0.375, 0.9642, 0.375, 0.9642, 0.375, 0.802, 0.375, 0.8139, 0.375, 0.75, 0.375, 0.75, 0.375, 0.9119, 0.375, 0.9225, 0.375, 0.9642, 0.375, 0.9642, 0.375, 0.4361, 0.375, 0.448, 0.375, 0.5, 0.375, 0.5, 0.2817, 0.5409, 0.3226, 0.4783, 0.375, 0.5, 0.3341, 0.5409, 0.1774, 0.5, 0.1875, 0.5409, 0.125, 0.5409, 0.125, 0.5, 0.1875, 0.7091, 0.1774, 0.75, 0.125, 0.75, 0.125, 0.7091, 0.3226, 0.7717, 0.2817, 0.7091, 0.3341, 0.7091, 0.375, 0.75, 0.1787, 0.5409, 0.2906, 0.5409, 0.3341, 0.5409, 0.125, 0.5409, 0.2906, 0.7091, 0.1787, 0.7091, 0.125, 0.7091, 0.3341, 0.7091, 0.1787, 0.7091, 0.1875, 0.7091, 0.125, 0.7091, 0.125, 0.7091, 0.2817, 0.7091, 0.2906, 0.7091, 0.3341, 0.7091, 0.3341, 0.7091, 0.2906, 0.5409, 0.2817, 0.5409, 0.3341, 0.5409, 0.3341, 0.5409, 0.1875, 0.5409, 0.1787, 0.5409, 0.125, 0.5409, 0.125, 0.5409, 0.375, 0.9119, 0.375, 0.8139, 0.375, 0.802, 0.375, 0.9225, 0.375, 0.3381, 0.375, 0.4361, 0.3226, 0.4783, 0.375, 0.3024, 0.375, 0.8139, 0.375, 0.9119, 0.375, 0.9476, 0.3226, 0.7717, 0.375, 0.3278, 0.375, 0.458, 0.375, 0.448, 0.375, 0.3278, 0.375, 0.792, 0.375, 0.9222, 0.375, 0.9225, 0.375, 0.802, 0.375, 0.4361, 0.375, 0.3381, 0.375, 0.3278, 0.375, 0.448, 0.2817, 0.5409, 0.1875, 0.5409, 0.1774, 0.5, 0.3226, 0.4783, 0.1875, 0.7091, 0.2817, 0.7091, 0.3226, 0.7717, 0.1774, 0.75, 0.1875, 0.5409, 0.2817, 0.5409, 0.2906, 0.5409, 0.1787, 0.5409, 0.2817, 0.7091, 0.1875, 0.7091, 0.1787, 0.7091, 0.2906, 0.7091, 0.1787, 0.5409, 0.1875, 0.5409, 0.1875, 0.5409, 0.1787, 0.5409, 0.375, 0.3024, 0.375, 0.3381, 0.375, 0.3381, 0.375, 0.3024, 0.1774, 0.75, 0.1875, 0.7091, 0.1875, 0.7091, 0.1774, 0.75, 0.375, 0.3278, 0.375, 0.3278, 0.375, 0.3278, 0.375, 0.3278, 0.375, 0.4361, 0.3226, 0.4783, 0.3226, 0.4783, 0.375, 0.4361, 0.2817, 0.7091, 0.3226, 0.7717, 0.3226, 0.7717, 0.2817, 0.7091, 0.375, 0.9222, 0.375, 0.9225, 0.375, 0.9225, 0.375, 0.9222, 0.3226, 0.7717, 0.375, 0.8139, 0.375, 0.8139, 0.3226, 0.7717, 0.2906, 0.5409, 0.1787, 0.5409, 0.1787, 0.5409, 0.2906, 0.5409, 0.375, 0.8139, 0.375, 0.802, 0.375, 0.802, 0.375, 0.8139, 0.375, 0.9119, 0.375, 0.9476, 0.375, 0.9476, 0.375, 0.9119, 0.1787, 0.7091, 0.2906, 0.7091, 0.2906, 0.7091, 0.1787, 0.7091, 0.375, 0.9225, 0.375, 0.9119, 0.375, 0.9119, 0.375, 0.9225, 0.375, 0.802, 0.375, 0.792, 0.375, 0.792, 0.375, 0.802, 0.375, 0.7309, 0.375, 0.5191, 0.375, 0.5, 0.375, 0.75, 0.375, 0.5191, 0.3829, 0.5191, 0.375, 0.5, 0.375, 0.5, 0.3829, 0.7309, 0.375, 0.7309, 0.375, 0.75, 0.375, 0.75, 0.3829, 0.5191, 0.3341, 0.5601, 0.3341, 0.5409, 0.375, 0.5, 0.3341, 0.6899, 0.3829, 0.7309, 0.375, 0.75, 0.3341, 0.7091, 0.1384, 0.5601, 0.1384, 0.6899, 0.125, 0.7091, 0.125, 0.5409, 0.3341, 0.5601, 0.1384, 0.5601, 0.125, 0.5409, 0.3341, 0.5409, 0.1384, 0.6899, 0.3341, 0.6899, 0.3341, 0.7091, 0.125, 0.7091, 0.3341, 0.6899, 0.3341, 0.6899, 0.3341, 0.7091, 0.3341, 0.7091, 0.3341, 0.5601, 0.3341, 0.5601, 0.3341, 0.5409, 0.3341, 0.5409, 0.1542, 0.6642, 0.1542, 0.5858, 0.1542, 0.5858, 0.1542, 0.6642, 0.375, 0.5182, 0.375, 0.5182, 0.375, 0.5182, 0.375, 0.5182, 0.387, 0.7052, 0.3341, 0.6642, 0.3341, 0.6642, 0.387, 0.7052, 0.375, 0.7318, 0.375, 0.7318, 0.375, 0.7318, 0.375, 0.7318, 0.3341, 0.5601, 0.3829, 0.5191, 0.3829, 0.5191, 0.3341, 0.5601, 0.375, 0.5191, 0.375, 0.7309, 0.375, 0.7309, 0.375, 0.5191, 0.3341, 0.6899, 0.1384, 0.6899, 0.1384, 0.6899, 0.3341, 0.6899, 0.3829, 0.7309, 0.3341, 0.6899, 0.3341, 0.6899, 0.3829, 0.7309, 0.3829, 0.5191, 0.375, 0.5191, 0.375, 0.5191, 0.3829, 0.5191, 0.3341, 0.6899, 0.3341, 0.6899, 0.3341, 0.6899, 0.3341, 0.6899, 0.375, 0.5252, 0.375, 0.5252, 0.375, 0.5, 0.375, 0.5, 0.375, 0.7248, 0.375, 0.7248, 0.375, 0.75, 0.375, 0.75, 0.3923, 0.7248, 0.3923, 0.5252, 0.4156, 0.5, 0.4156, 0.75, 0.3923, 0.5252, 0.375, 0.5252, 0.375, 0.5, 0.4156, 0.5, 0.375, 0.7248, 0.3923, 0.7248, 0.4156, 0.75, 0.375, 0.75, 0.375, 0.5252, 0.375, 0.7248, 0.375, 0.75, 0.375, 0.5, 0.375, 0.5252, 0.375, 0.5252, 0.375, 0.5, 0.375, 0.5, 0.375, 0.7248, 0.375, 0.7248, 0.375, 0.75, 0.375, 0.75, 0.375, 0.7248, 0.375, 0.5252, 0.375, 0.5252, 0.375, 0.7248, 0.3923, 0.5252, 0.3923, 0.7248, 0.375, 0.7248, 0.375, 0.5252, 0.375, 0.7248, 0.375, 0.5252, 0.375, 0.5252, 0.375, 0.7248, 0.3923, 0.5252, 0.3923, 0.7248, 0.3923, 0.7248, 0.3923, 0.5252, 0.375, 0.5252, 0.375, 0.5252, 0.375, 0.5252, 0.375, 0.5252, 0.375, 0.7248, 0.375, 0.7248, 0.375, 0.7248, 0.375, 0.7248, 0.375, 0.7248, 0.375, 0.5252, 0.375, 0.5252, 0.375, 0.7248, 0.375, 0.5252, 0.3923, 0.5252, 0.3923, 0.5252, 0.375, 0.5252, 0.375, 0.7318, 0.375, 0.7318, 0.375, 0.75, 0.375, 0.75, 0.375, 0.5182, 0.375, 0.5182, 0.375, 0.5, 0.375, 0.5, 0.375, 0.7318, 0.375, 0.5182, 0.375, 0.5, 0.375, 0.75, 0.375, 0.5182, 0.375, 0.7318, 0.375, 0.75, 0.375, 0.5, 0.3795, 0.7052, 0.3795, 0.5448, 0.375, 0.5191, 0.375, 0.7309, 0.3795, 0.5448, 0.387, 0.5448, 0.3829, 0.5191, 0.375, 0.5191, 0.387, 0.7052, 0.3795, 0.7052, 0.375, 0.7309, 0.3829, 0.7309, 0.387, 0.5448, 0.3341, 0.5858, 0.3341, 0.5601, 0.3829, 0.5191, 0.3341, 0.6642, 0.387, 0.7052, 0.3829, 0.7309, 0.3341, 0.6899, 0.1542, 0.5858, 0.1542, 0.6642, 0.1384, 0.6899, 0.1384, 0.5601, 0.3341, 0.5858, 0.1542, 0.5858, 0.1384, 0.5601, 0.3341, 0.5601, 0.1542, 0.6642, 0.3341, 0.6642, 0.3341, 0.6899, 0.1384, 0.6899, 0.3341, 0.6642, 0.3341, 0.6642, 0.3341, 0.6899, 0.3341, 0.6899, 0.3341, 0.5858, 0.3341, 0.5858, 0.3341, 0.5601, 0.3341, 0.5601, 0.375, 0.5182, 0.375, 0.7318, 0.375, 0.7318, 0.375, 0.5182, 0.3341, 0.5858, 0.3341, 0.6642, 0.3341, 0.6642, 0.3341, 0.5858, 0.3795, 0.5448, 0.3795, 0.7052, 0.387, 0.7052, 0.387, 0.5448, 0.3341, 0.6642, 0.3341, 0.5858, 0.387, 0.5448, 0.387, 0.7052, 0.1542, 0.5858, 0.3341, 0.5858, 0.3341, 0.6642, 0.1542, 0.6642, 0.1542, 0.5858, 0.3341, 0.5858, 0.3341, 0.5858, 0.1542, 0.5858, 0.375, 0.7318, 0.375, 0.5182, 0.375, 0.5182, 0.375, 0.7318, 0.3341, 0.6642, 0.1542, 0.6642, 0.1542, 0.6642, 0.3341, 0.6642, 0.3795, 0.5448, 0.3795, 0.7052, 0.3795, 0.7052, 0.3795, 0.5448, 0.3341, 0.6642, 0.3341, 0.6642, 0.3341, 0.6642, 0.3341, 0.6642, 0.387, 0.5448, 0.3795, 0.5448, 0.3795, 0.5448, 0.387, 0.5448, 0.3341, 0.5858, 0.3341, 0.5858, 0.3341, 0.5858, 0.3341, 0.5858, 0.3795, 0.7052, 0.387, 0.7052, 0.387, 0.7052, 0.3795, 0.7052, 0.3341, 0.5858, 0.387, 0.5448, 0.387, 0.5448, 0.3341, 0.5858])
me_cube.materials.append(mat_material)
me_cube.use_remesh_preserve_volume = False
me_cube.use_remesh_preserve_attributes = False
me_cube.use_mirror_vertex_groups = False
me_cube.update()

# ---- objects
ob_cube = bpy.data.objects.new('Cube', me_cube)
ob_light = bpy.data.objects.new('Light', light_light)
ob_camera = bpy.data.objects.new('Camera', cam_camera)

# ---- transforms, parenting, visibility, modifiers, constraints
ob_cube.location = (0.0, 0.0, 0.0)
ob_cube.lock_rotations_4d = False
ob_cube.empty_display_type = 'ARROWS'
ob_cube.lineart.crease_threshold = 0.0
ob_light.location = (4.076, 1.005, 5.904)
ob_light.rotation_euler = (0.6503, 0.05522, 1.866)
ob_light.lock_rotations_4d = False
ob_light.empty_display_type = 'ARROWS'
ob_light.color = (0.0, 0.0, 0.0, 0.0)
ob_light.lineart.crease_threshold = 0.0
ob_camera.location = (7.359, -6.926, 4.958)
ob_camera.rotation_euler = (1.109, 0.0, 0.8149)
ob_camera.lock_rotations_4d = False
ob_camera.empty_display_type = 'ARROWS'
ob_camera.color = (0.0, 0.0, 0.0, 0.0)
ob_camera.display_type = 'WIRE'
ob_camera.lineart.crease_threshold = 0.0

# ---- collection membership
col_collection.objects.link(ob_cube)
col_collection.objects.link(ob_light)
col_collection.objects.link(ob_camera)

# ---- scene / render settings (as saved in the file)
scene.camera = ob_camera
scene.frame_start = 1; scene.frame_end = 250; scene.frame_set(1)
scene.render.engine = 'BLENDER_EEVEE_NEXT'
scene.cycles.use_denoising = False
scene.cycles.samples = 128
scene.cycles.sampling_pattern = 'TABULATED_SOBOL'
scene.cycles.use_adaptive_sampling = False
scene.cycles.use_light_tree = False
scene.view_settings.view_transform = 'Filmic'
bpy.context.view_layer.update()
